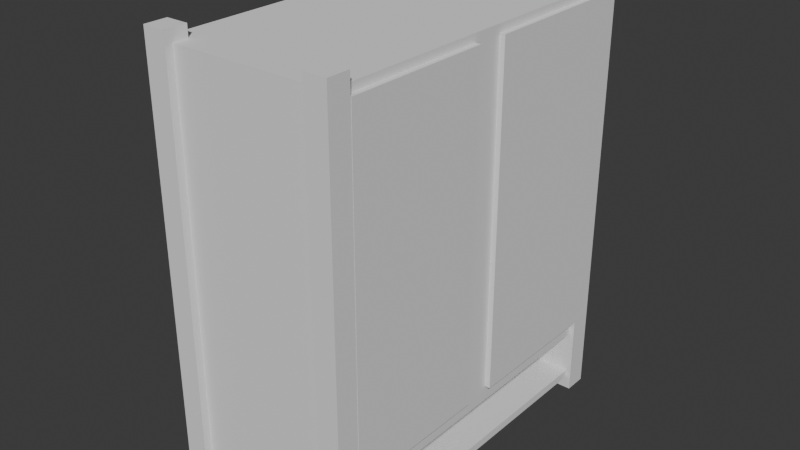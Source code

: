 # Source: untitled.blend  (saved by Blender 4.2.66; exported with 4.5.12 LTS)
import bpy
from mathutils import Matrix  # noqa: F401  (used for matrix-valued properties, if any)

bpy.ops.wm.read_factory_settings(use_empty=True)
scene = bpy.context.scene
scene.name = 'Scene'

# ---- collections
col_collection = bpy.data.collections.new('Collection'); scene.collection.children.link(col_collection)

# ---- world
world_world = bpy.data.worlds.new('World'); scene.world = world_world
world_world.use_nodes = True; world_world.node_tree.nodes.clear()
_N = world_world.node_tree.nodes; _L = world_world.node_tree.links
n0 = _N.new('ShaderNodeOutputWorld'); n0.name = 'World Output'; n0.location = (300, 300)
n1 = _N.new('ShaderNodeBackground'); n1.name = 'Background'; n1.location = (10, 300)
n1.inputs[0].default_value = (0.05088, 0.05088, 0.05088, 1.0)
_L.new(n1.outputs[0], n0.inputs[0])
n0.is_active_output = True
world_world.color = (0.05088, 0.05088, 0.05088)
world_world.sun_shadow_jitter_overblur = 0.0

# ---- meshes
me_plane = bpy.data.meshes.new('Plane')
me_plane.from_pydata([(-1.0, -1.0, 0.0), (1.0, -0.91, 0.09), (-1.0, 1.0, 0.0), (1.0, 0.91, 0.09), (-1.0, -1.0, 4.687), (1.0, -0.91, 4.597), (-1.0, 1.0, 4.687), (1.0, 0.91, 4.597), (-1.0, 1.0, 0.6822), (1.0, 0.91, 0.5922), (1.0, -0.91, 0.5922), (-1.0, -1.0, 0.6822), (1.0, -1.0, 0.0), (1.0, 1.0, 0.0), (1.0, 0.91, 0.7722), (1.0, -0.91, 0.7722), (1.0, -0.91, 0.09), (1.0, 0.91, 0.09), (1.0, 0.91, 0.5922), (1.0, -0.91, 0.5922), (1.0, -0.91, 0.09), (1.0, 0.91, 0.09), (1.0, 0.91, 0.5922), (1.0, -0.91, 0.5922), (-0.2758, -0.91, 0.09), (-0.2758, 0.91, 0.09), (-0.2758, 0.91, 0.5922), (-0.2758, -0.91, 0.5922), (-1.0, 0.0, 0.0), (1.0, 0.0, 0.0), (-1.0, 0.0, 4.687), (1.0, -0.09, 4.597), (-1.0, 0.0, 0.6822), (1.0, -0.09, 0.7722), (1.0, 0.0, 0.09), (1.0, 0.0, 0.5922), (1.0, 0.0, 0.09), (1.0, 0.0, 0.5922), (1.0, 0.0, 0.09), (1.0, 0.0, 0.5922), (-0.2758, 0.0, 0.09), (-0.2758, 0.0, 0.5922), (1.0, -1.0, 0.6822), (1.0, -1.0, 4.687), (1.0, 0.09, 0.7722), (1.0, 0.09, 4.597), (1.0, 0.0, 4.687), (1.0, 1.0, 4.687), (1.0, 1.0, 0.6822), (1.0, 0.0, 0.6822), (1.0, -0.91, 0.7722), (1.0, -0.91, 4.597), (1.0, -0.09, 0.7722), (1.0, -0.09, 4.597), (1.0, 0.09, 4.597), (1.0, 0.91, 4.597), (1.0, 0.91, 0.7722), (1.0, 0.09, 0.7722), (1.06, -0.91, 0.7722), (1.06, -0.91, 4.597), (1.06, -0.09, 0.7722), (1.06, -0.09, 4.597), (1.06, 0.09, 4.597), (1.06, 0.91, 4.597), (1.06, 0.91, 0.7722), (1.06, 0.09, 0.7722)], [], [(28, 2, 13, 29), (30, 46, 47, 6), (48, 8, 6, 47), (11, 42, 43, 4), (5, 15, 50, 51), (32, 11, 4, 30), (28, 0, 11, 32), (35, 10, 19, 37), (0, 12, 42, 11), (13, 2, 8, 48), (34, 1, 12, 29), (9, 3, 13, 48), (1, 10, 42, 12), (35, 9, 48, 49), (19, 16, 20, 23), (3, 9, 18, 17), (10, 1, 16, 19), (34, 3, 17, 36), (38, 21, 25, 40), (36, 17, 21, 38), (37, 19, 23, 39), (17, 18, 22, 21), (40, 25, 26, 41), (39, 23, 27, 41), (21, 22, 26, 25), (23, 20, 24, 27), (22, 39, 41, 26), (24, 40, 41, 27), (18, 37, 39, 22), (16, 36, 38, 20), (20, 38, 40, 24), (1, 34, 36, 16), (10, 35, 49, 42), (3, 34, 29, 13), (9, 35, 37, 18), (2, 28, 32, 8), (8, 32, 30, 6), (45, 44, 57, 54), (4, 43, 46, 30), (0, 28, 29, 12), (15, 5, 43, 42), (33, 15, 42, 49), (5, 31, 46, 43), (31, 33, 49, 46), (45, 7, 47, 46), (7, 14, 48, 47), (14, 44, 49, 48), (44, 45, 46, 49), (55, 54, 62, 63), (57, 56, 64, 65), (14, 7, 55, 56), (33, 31, 53, 52), (15, 33, 52, 50), (44, 14, 56, 57), (7, 45, 54, 55), (31, 5, 51, 53), (65, 64, 63, 62), (58, 60, 61, 59), (53, 51, 59, 61), (51, 50, 58, 59), (54, 57, 65, 62), (56, 55, 63, 64), (52, 53, 61, 60), (50, 52, 60, 58)])
_uv = me_plane.uv_layers.new(name='UVMap')
_uv.uv.foreach_set('vector', [0.0, 0.5, 0.0, 1.0, 1.0, 1.0, 1.0, 0.5, 0.0, 0.5, 1.0, 0.5, 1.0, 1.0, 0.0, 1.0, 1.0, 1.0, 0.0, 1.0, 0.0, 1.0, 1.0, 1.0, 0.0, 0.0, 1.0, 0.0, 1.0, 0.0, 0.0, 0.0, 1.0, 0.045, 1.0, 0.045, 1.0, 0.045, 1.0, 0.045, 0.0, 0.5, 0.0, 0.0, 0.0, 0.0, 0.0, 0.5, 0.0, 0.5, 0.0, 0.0, 0.0, 0.0, 0.0, 0.5, 1.0, 0.5, 1.0, 0.045, 1.0, 0.045, 1.0, 0.5, 0.0, 0.0, 1.0, 0.0, 1.0, 0.0, 0.0, 0.0, 1.0, 1.0, 0.0, 1.0, 0.0, 1.0, 1.0, 1.0, 1.0, 0.5, 1.0, 0.045, 1.0, 0.0, 1.0, 0.5, 1.0, 0.955, 1.0, 0.955, 1.0, 1.0, 1.0, 1.0, 1.0, 0.045, 1.0, 0.045, 1.0, 0.0, 1.0, 0.0, 1.0, 0.5, 1.0, 0.955, 1.0, 1.0, 1.0, 0.5, 1.0, 0.045, 1.0, 0.045, 1.0, 0.045, 1.0, 0.045, 1.0, 0.955, 1.0, 0.955, 1.0, 0.955, 1.0, 0.955, 1.0, 0.045, 1.0, 0.045, 1.0, 0.045, 1.0, 0.045, 1.0, 0.5, 1.0, 0.955, 1.0, 0.955, 1.0, 0.5, 1.0, 0.5, 1.0, 0.955, 1.0, 0.955, 1.0, 0.5, 1.0, 0.5, 1.0, 0.955, 1.0, 0.955, 1.0, 0.5, 1.0, 0.5, 1.0, 0.045, 1.0, 0.045, 1.0, 0.5, 1.0, 0.955, 1.0, 0.955, 1.0, 0.955, 1.0, 0.955, 1.0, 0.5, 1.0, 0.955, 1.0, 0.955, 1.0, 0.5, 1.0, 0.5, 1.0, 0.045, 1.0, 0.045, 1.0, 0.5, 1.0, 0.955, 1.0, 0.955, 1.0, 0.955, 1.0, 0.955, 1.0, 0.045, 1.0, 0.045, 1.0, 0.045, 1.0, 0.045, 1.0, 0.955, 1.0, 0.5, 1.0, 0.5, 1.0, 0.955, 1.0, 0.045, 1.0, 0.5, 1.0, 0.5, 1.0, 0.045, 1.0, 0.955, 1.0, 0.5, 1.0, 0.5, 1.0, 0.955, 1.0, 0.045, 1.0, 0.5, 1.0, 0.5, 1.0, 0.045, 1.0, 0.045, 1.0, 0.5, 1.0, 0.5, 1.0, 0.045, 1.0, 0.045, 1.0, 0.5, 1.0, 0.5, 1.0, 0.045, 1.0, 0.045, 1.0, 0.5, 1.0, 0.5, 1.0, 0.0, 1.0, 0.955, 1.0, 0.5, 1.0, 0.5, 1.0, 1.0, 1.0, 0.955, 1.0, 0.5, 1.0, 0.5, 1.0, 0.955, 0.0, 1.0, 0.0, 0.5, 0.0, 0.5, 0.0, 1.0, 0.0, 1.0, 0.0, 0.5, 0.0, 0.5, 0.0, 1.0, 1.0, 0.545, 1.0, 0.545, 1.0, 0.545, 1.0, 0.545, 0.0, 0.0, 1.0, 0.0, 1.0, 0.5, 0.0, 0.5, 0.0, 0.0, 0.0, 0.5, 1.0, 0.5, 1.0, 0.0, 1.0, 0.045, 1.0, 0.045, 1.0, 0.0, 1.0, 0.0, 1.0, 0.455, 1.0, 0.045, 1.0, 0.0, 1.0, 0.5, 1.0, 0.045, 1.0, 0.455, 1.0, 0.5, 1.0, 0.0, 1.0, 0.455, 1.0, 0.455, 1.0, 0.5, 1.0, 0.5, 1.0, 0.545, 1.0, 0.955, 1.0, 1.0, 1.0, 0.5, 1.0, 0.955, 1.0, 0.955, 1.0, 1.0, 1.0, 1.0, 1.0, 0.955, 1.0, 0.545, 1.0, 0.5, 1.0, 1.0, 1.0, 0.545, 1.0, 0.545, 1.0, 0.5, 1.0, 0.5, 1.0, 0.955, 1.0, 0.545, 1.0, 0.545, 1.0, 0.955, 1.0, 0.545, 1.0, 0.955, 1.0, 0.955, 1.0, 0.545, 1.0, 0.955, 1.0, 0.955, 1.0, 0.955, 1.0, 0.955, 1.0, 0.455, 1.0, 0.455, 1.0, 0.455, 1.0, 0.455, 1.0, 0.045, 1.0, 0.455, 1.0, 0.455, 1.0, 0.045, 1.0, 0.545, 1.0, 0.955, 1.0, 0.955, 1.0, 0.545, 1.0, 0.955, 1.0, 0.545, 1.0, 0.545, 1.0, 0.955, 1.0, 0.455, 1.0, 0.045, 1.0, 0.045, 1.0, 0.455, 1.0, 0.545, 1.0, 0.955, 1.0, 0.955, 1.0, 0.545, 1.0, 0.045, 1.0, 0.455, 1.0, 0.455, 1.0, 0.045, 1.0, 0.455, 1.0, 0.045, 1.0, 0.045, 1.0, 0.455, 1.0, 0.045, 1.0, 0.045, 1.0, 0.045, 1.0, 0.045, 1.0, 0.545, 1.0, 0.545, 1.0, 0.545, 1.0, 0.545, 1.0, 0.955, 1.0, 0.955, 1.0, 0.955, 1.0, 0.955, 1.0, 0.455, 1.0, 0.455, 1.0, 0.455, 1.0, 0.455, 1.0, 0.045, 1.0, 0.455, 1.0, 0.455, 1.0, 0.045])
me_plane.update()
me_plane_001 = bpy.data.meshes.new('Plane.001')
me_plane_001.from_pydata([(0.9042, -1.944, 4.985), (-1.062, -2.13, -0.1474), (-0.8032, -2.13, -0.1474), (-1.062, -1.871, -0.1474), (-0.8032, -1.871, -0.1474), (0.7982, -2.124, -0.1474), (1.057, -2.124, -0.1474), (0.7982, -1.865, -0.1474), (1.057, -1.865, -0.1474), (1.057, 2.116, -0.1474), (0.7982, 2.116, -0.1474), (1.057, 1.856, -0.1474), (0.7982, 1.856, -0.1474), (-0.8032, 2.11, -0.1474), (-1.062, 2.11, -0.1474), (-0.8032, 1.85, -0.1474), (-1.062, 1.85, -0.1474), (-1.062, -2.13, 4.819), (-1.062, -1.871, 4.819), (-0.8032, -2.13, 4.819), (-0.8032, -1.871, 4.819), (0.7982, -2.124, 4.819), (0.7982, -1.865, 4.819), (1.057, -2.124, 4.819), (1.057, -1.865, 4.819), (0.7982, 2.116, 4.819), (1.057, 2.116, 4.819), (1.057, 1.856, 4.819), (0.7982, 1.856, 4.819), (-1.062, 2.11, 4.819), (-0.8032, 2.11, 4.819), (-0.8032, 1.85, 4.819), (-1.062, 1.85, 4.819)], [], [(1, 3, 4, 2), (5, 7, 8, 6), (12, 10, 9, 11), (16, 14, 13, 15), (17, 19, 20, 18), (21, 23, 24, 22), (28, 27, 26, 25), (32, 31, 30, 29), (9, 10, 25, 26), (1, 2, 19, 17), (11, 9, 26, 27), (2, 4, 20, 19), (12, 11, 27, 28), (4, 3, 18, 20), (10, 12, 28, 25), (7, 5, 21, 22), (13, 14, 29, 30), (5, 6, 23, 21), (15, 13, 30, 31), (6, 8, 24, 23), (16, 15, 31, 32), (8, 7, 22, 24), (3, 1, 17, 18), (14, 16, 32, 29)])
_uv = me_plane_001.uv_layers.new(name='UVMap')
_uv.uv.foreach_set('vector', [0.0, 0.0, 0.0, 1.0, 1.0, 1.0, 1.0, 0.0, 0.0, 0.0, 0.0, 1.0, 1.0, 1.0, 1.0, 0.0, 0.0, 0.0, 0.0, 1.0, 1.0, 1.0, 1.0, 0.0, 0.0, 0.0, 0.0, 1.0, 1.0, 1.0, 1.0, 0.0, 0.0, 0.0, 1.0, 0.0, 1.0, 1.0, 0.0, 1.0, 0.0, 0.0, 1.0, 0.0, 1.0, 1.0, 0.0, 1.0, 0.0, 0.0, 1.0, 0.0, 1.0, 1.0, 0.0, 1.0, 0.0, 0.0, 1.0, 0.0, 1.0, 1.0, 0.0, 1.0, 1.0, 1.0, 0.0, 1.0, 0.0, 1.0, 1.0, 1.0, 0.0, 0.0, 1.0, 0.0, 1.0, 0.0, 0.0, 0.0, 1.0, 0.0, 1.0, 1.0, 1.0, 1.0, 1.0, 0.0, 1.0, 0.0, 1.0, 1.0, 1.0, 1.0, 1.0, 0.0, 0.0, 0.0, 1.0, 0.0, 1.0, 0.0, 0.0, 0.0, 1.0, 1.0, 0.0, 1.0, 0.0, 1.0, 1.0, 1.0, 0.0, 1.0, 0.0, 0.0, 0.0, 0.0, 0.0, 1.0, 0.0, 1.0, 0.0, 0.0, 0.0, 0.0, 0.0, 1.0, 1.0, 1.0, 0.0, 1.0, 0.0, 1.0, 1.0, 1.0, 0.0, 0.0, 1.0, 0.0, 1.0, 0.0, 0.0, 0.0, 1.0, 0.0, 1.0, 1.0, 1.0, 1.0, 1.0, 0.0, 1.0, 0.0, 1.0, 1.0, 1.0, 1.0, 1.0, 0.0, 0.0, 0.0, 1.0, 0.0, 1.0, 0.0, 0.0, 0.0, 1.0, 1.0, 0.0, 1.0, 0.0, 1.0, 1.0, 1.0, 0.0, 1.0, 0.0, 0.0, 0.0, 0.0, 0.0, 1.0, 0.0, 1.0, 0.0, 0.0, 0.0, 0.0, 0.0, 1.0])
me_plane_001.update()

# ---- objects
ob_plane = bpy.data.objects.new('Plane', me_plane)
ob_plane_001 = bpy.data.objects.new('Plane.001', me_plane_001)

# ---- transforms, parenting, visibility, modifiers, constraints
ob_plane.location = (0.0, 0.0, 0.0)
ob_plane.scale = (1.0, 2.046, 1.0)
ob_plane_001.location = (0.0, 0.0, 0.0)

# ---- collection membership
col_collection.objects.link(ob_plane)
col_collection.objects.link(ob_plane_001)

# ---- scene / render settings (as saved in the file)
scene.frame_start = 1; scene.frame_end = 250; scene.frame_set(1)
scene.render.engine = 'BLENDER_EEVEE_NEXT'
bpy.context.view_layer.update()

# ---- added for rendering (the .blend has no active camera and no usable light): camera, sun
cam_auto = bpy.data.cameras.new('AutoCamera')
cam_auto.lens = 50.0
cam_auto.sensor_width = 36.0
cam_auto.clip_end = 1000.0
ob_auto_camera = bpy.data.objects.new('AutoCamera', cam_auto)
scene.collection.objects.link(ob_auto_camera)
ob_auto_camera.location = (6.4664, -7.7686, 7.59302)
ob_auto_camera.rotation_euler = (1.09748, -7.21219e-08, 0.694738)
scene.camera = ob_auto_camera
light_auto_sun = bpy.data.lights.new('AutoSun', 'SUN')
light_auto_sun.energy = 3.0
light_auto_sun.angle = 0.0523599
ob_auto_sun = bpy.data.objects.new('AutoSun', light_auto_sun)
scene.collection.objects.link(ob_auto_sun)
ob_auto_sun.rotation_euler = (0.872665, 0.174533, 0.523599)
bpy.context.view_layer.update()
